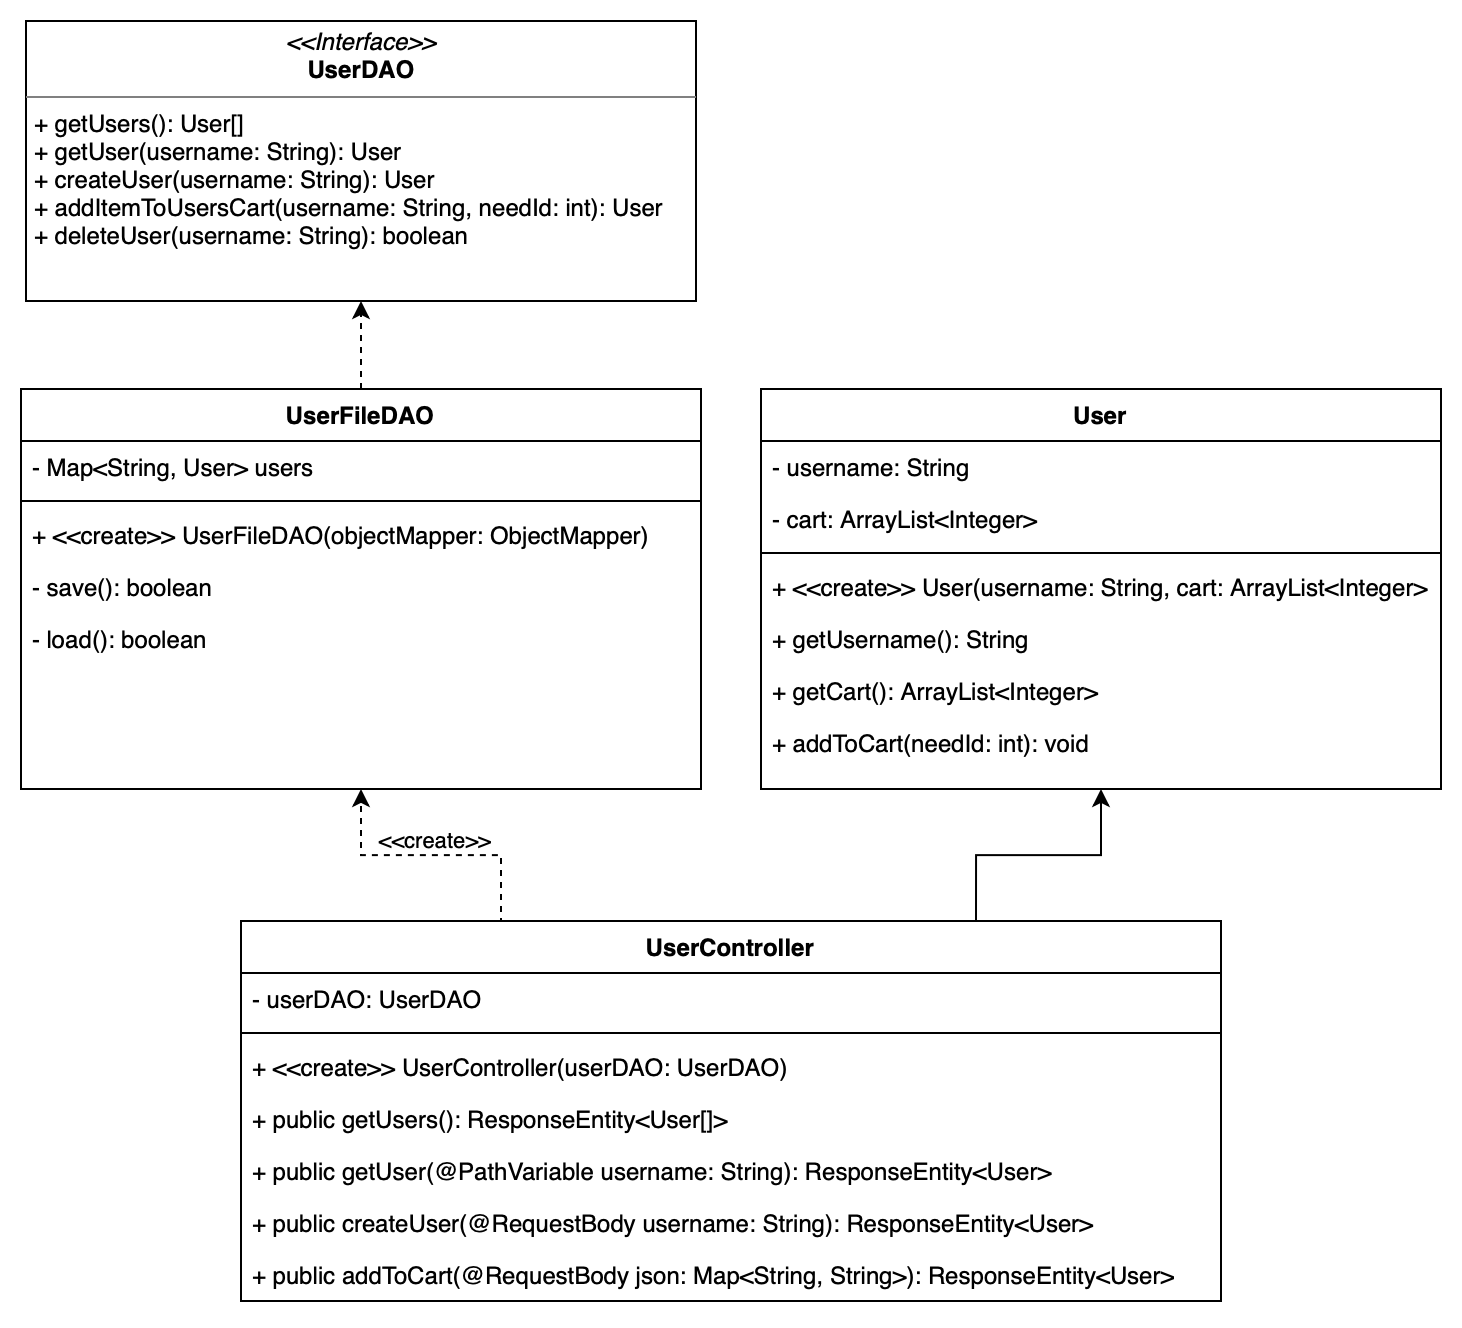

The diagram above was exported from draw.io. Its source (the exported page's mxGraphModel, read from the mxfile embedded in the PNG):
<mxGraphModel dx="1536" dy="2118" grid="1" gridSize="10" guides="1" tooltips="1" connect="1" arrows="1" fold="1" page="1" pageScale="1" pageWidth="827" pageHeight="1169" math="0" shadow="0">
  <root>
    <mxCell id="0" />
    <mxCell id="1" parent="0" />
    <mxCell id="2" value="User" style="swimlane;fontStyle=1;align=center;verticalAlign=top;childLayout=stackLayout;horizontal=1;startSize=26;horizontalStack=0;resizeParent=1;resizeLast=0;collapsible=1;marginBottom=0;rounded=0;shadow=0;strokeWidth=1;" vertex="1" parent="1">
      <mxGeometry x="802" y="-448" width="340" height="200" as="geometry">
        <mxRectangle x="230" y="140" width="160" height="26" as="alternateBounds" />
      </mxGeometry>
    </mxCell>
    <mxCell id="3" value="- username: String" style="text;align=left;verticalAlign=top;spacingLeft=4;spacingRight=4;overflow=hidden;rotatable=0;points=[[0,0.5],[1,0.5]];portConstraint=eastwest;" vertex="1" parent="2">
      <mxGeometry y="26" width="340" height="26" as="geometry" />
    </mxCell>
    <mxCell id="4" value="- cart: ArrayList&lt;Integer&gt;" style="text;align=left;verticalAlign=top;spacingLeft=4;spacingRight=4;overflow=hidden;rotatable=0;points=[[0,0.5],[1,0.5]];portConstraint=eastwest;" vertex="1" parent="2">
      <mxGeometry y="52" width="340" height="26" as="geometry" />
    </mxCell>
    <mxCell id="5" value="" style="line;html=1;strokeWidth=1;align=left;verticalAlign=middle;spacingTop=-1;spacingLeft=3;spacingRight=3;rotatable=0;labelPosition=right;points=[];portConstraint=eastwest;" vertex="1" parent="2">
      <mxGeometry y="78" width="340" height="8" as="geometry" />
    </mxCell>
    <mxCell id="6" value="+ &lt;&lt;create&gt;&gt; User(username: String, cart: ArrayList&lt;Integer&gt;" style="text;align=left;verticalAlign=top;spacingLeft=4;spacingRight=4;overflow=hidden;rotatable=0;points=[[0,0.5],[1,0.5]];portConstraint=eastwest;" vertex="1" parent="2">
      <mxGeometry y="86" width="340" height="26" as="geometry" />
    </mxCell>
    <mxCell id="7" value="+ getUsername(): String" style="text;align=left;verticalAlign=top;spacingLeft=4;spacingRight=4;overflow=hidden;rotatable=0;points=[[0,0.5],[1,0.5]];portConstraint=eastwest;" vertex="1" parent="2">
      <mxGeometry y="112" width="340" height="26" as="geometry" />
    </mxCell>
    <mxCell id="8" value="+ getCart(): ArrayList&lt;Integer&gt;" style="text;align=left;verticalAlign=top;spacingLeft=4;spacingRight=4;overflow=hidden;rotatable=0;points=[[0,0.5],[1,0.5]];portConstraint=eastwest;" vertex="1" parent="2">
      <mxGeometry y="138" width="340" height="26" as="geometry" />
    </mxCell>
    <mxCell id="9" value="+ addToCart(needId: int): void" style="text;align=left;verticalAlign=top;spacingLeft=4;spacingRight=4;overflow=hidden;rotatable=0;points=[[0,0.5],[1,0.5]];portConstraint=eastwest;" vertex="1" parent="2">
      <mxGeometry y="164" width="340" height="26" as="geometry" />
    </mxCell>
    <mxCell id="10" value="&lt;p style=&quot;margin:0px;margin-top:4px;text-align:center;&quot;&gt;&lt;i&gt;&amp;lt;&amp;lt;Interface&amp;gt;&amp;gt;&lt;/i&gt;&lt;br&gt;&lt;b&gt;UserDAO&lt;/b&gt;&lt;/p&gt;&lt;hr size=&quot;1&quot; style=&quot;border-style:solid;&quot;&gt;&lt;p style=&quot;margin:0px;margin-left:4px;&quot;&gt;&lt;/p&gt;&lt;p style=&quot;margin:0px;margin-left:4px;&quot;&gt;+ getUsers(): User[]&lt;br&gt;+ getUser(username: String): User&lt;/p&gt;&lt;p style=&quot;margin:0px;margin-left:4px;&quot;&gt;+ createUser(username: String): User&lt;/p&gt;&lt;p style=&quot;margin:0px;margin-left:4px;&quot;&gt;+ addItemToUsersCart(username: String, needId: int): User&lt;/p&gt;&lt;p style=&quot;margin:0px;margin-left:4px;&quot;&gt;+ deleteUser(username: String): boolean&lt;/p&gt;" style="verticalAlign=top;align=left;overflow=fill;html=1;whiteSpace=wrap;" vertex="1" parent="1">
      <mxGeometry x="434.5" y="-632" width="335" height="140" as="geometry" />
    </mxCell>
    <mxCell id="11" style="edgeStyle=orthogonalEdgeStyle;rounded=0;orthogonalLoop=1;jettySize=auto;html=1;exitX=0.5;exitY=0;exitDx=0;exitDy=0;entryX=0.5;entryY=1;entryDx=0;entryDy=0;dashed=1;" edge="1" source="12" target="10" parent="1">
      <mxGeometry relative="1" as="geometry" />
    </mxCell>
    <mxCell id="12" value="UserFileDAO" style="swimlane;fontStyle=1;align=center;verticalAlign=top;childLayout=stackLayout;horizontal=1;startSize=26;horizontalStack=0;resizeParent=1;resizeLast=0;collapsible=1;marginBottom=0;rounded=0;shadow=0;strokeWidth=1;" vertex="1" parent="1">
      <mxGeometry x="432" y="-448" width="340" height="200" as="geometry">
        <mxRectangle x="230" y="140" width="160" height="26" as="alternateBounds" />
      </mxGeometry>
    </mxCell>
    <mxCell id="13" value="- Map&lt;String, User&gt; users" style="text;align=left;verticalAlign=top;spacingLeft=4;spacingRight=4;overflow=hidden;rotatable=0;points=[[0,0.5],[1,0.5]];portConstraint=eastwest;" vertex="1" parent="12">
      <mxGeometry y="26" width="340" height="26" as="geometry" />
    </mxCell>
    <mxCell id="14" value="" style="line;html=1;strokeWidth=1;align=left;verticalAlign=middle;spacingTop=-1;spacingLeft=3;spacingRight=3;rotatable=0;labelPosition=right;points=[];portConstraint=eastwest;" vertex="1" parent="12">
      <mxGeometry y="52" width="340" height="8" as="geometry" />
    </mxCell>
    <mxCell id="15" value="+ &lt;&lt;create&gt;&gt; UserFileDAO(objectMapper: ObjectMapper)" style="text;align=left;verticalAlign=top;spacingLeft=4;spacingRight=4;overflow=hidden;rotatable=0;points=[[0,0.5],[1,0.5]];portConstraint=eastwest;" vertex="1" parent="12">
      <mxGeometry y="60" width="340" height="26" as="geometry" />
    </mxCell>
    <mxCell id="16" value="- save(): boolean" style="text;align=left;verticalAlign=top;spacingLeft=4;spacingRight=4;overflow=hidden;rotatable=0;points=[[0,0.5],[1,0.5]];portConstraint=eastwest;" vertex="1" parent="12">
      <mxGeometry y="86" width="340" height="26" as="geometry" />
    </mxCell>
    <mxCell id="17" value="- load(): boolean" style="text;align=left;verticalAlign=top;spacingLeft=4;spacingRight=4;overflow=hidden;rotatable=0;points=[[0,0.5],[1,0.5]];portConstraint=eastwest;" vertex="1" parent="12">
      <mxGeometry y="112" width="340" height="26" as="geometry" />
    </mxCell>
    <mxCell id="18" style="edgeStyle=orthogonalEdgeStyle;rounded=0;orthogonalLoop=1;jettySize=auto;html=1;exitX=0.75;exitY=0;exitDx=0;exitDy=0;entryX=0.5;entryY=1;entryDx=0;entryDy=0;" edge="1" source="21" target="2" parent="1">
      <mxGeometry relative="1" as="geometry" />
    </mxCell>
    <mxCell id="19" style="edgeStyle=orthogonalEdgeStyle;rounded=0;orthogonalLoop=1;jettySize=auto;html=1;exitX=0.25;exitY=0;exitDx=0;exitDy=0;entryX=0.5;entryY=1;entryDx=0;entryDy=0;dashed=1;" edge="1" source="21" target="12" parent="1">
      <mxGeometry relative="1" as="geometry">
        <Array as="points">
          <mxPoint x="672" y="-182" />
          <mxPoint x="672" y="-215" />
          <mxPoint x="602" y="-215" />
        </Array>
      </mxGeometry>
    </mxCell>
    <mxCell id="20" value="&amp;lt;&amp;lt;create&amp;gt;&amp;gt;" style="edgeLabel;html=1;align=center;verticalAlign=middle;resizable=0;points=[];" vertex="1" connectable="0" parent="19">
      <mxGeometry x="-0.1673" y="2" relative="1" as="geometry">
        <mxPoint x="-14" y="-10" as="offset" />
      </mxGeometry>
    </mxCell>
    <mxCell id="21" value="UserController&lt;div&gt;&lt;br&gt;&lt;/div&gt;" style="swimlane;fontStyle=1;align=center;verticalAlign=top;childLayout=stackLayout;horizontal=1;startSize=26;horizontalStack=0;resizeParent=1;resizeParentMax=0;resizeLast=0;collapsible=1;marginBottom=0;whiteSpace=wrap;html=1;" vertex="1" parent="1">
      <mxGeometry x="542" y="-182" width="490" height="190" as="geometry" />
    </mxCell>
    <mxCell id="22" value="- userDAO: UserDAO" style="text;strokeColor=none;fillColor=none;align=left;verticalAlign=top;spacingLeft=4;spacingRight=4;overflow=hidden;rotatable=0;points=[[0,0.5],[1,0.5]];portConstraint=eastwest;whiteSpace=wrap;html=1;" vertex="1" parent="21">
      <mxGeometry y="26" width="490" height="26" as="geometry" />
    </mxCell>
    <mxCell id="23" value="" style="line;strokeWidth=1;fillColor=none;align=left;verticalAlign=middle;spacingTop=-1;spacingLeft=3;spacingRight=3;rotatable=0;labelPosition=right;points=[];portConstraint=eastwest;strokeColor=inherit;" vertex="1" parent="21">
      <mxGeometry y="52" width="490" height="8" as="geometry" />
    </mxCell>
    <mxCell id="24" value="+ &amp;lt;&amp;lt;create&amp;gt;&amp;gt; UserController(userDAO: UserDAO)" style="text;strokeColor=none;fillColor=none;align=left;verticalAlign=top;spacingLeft=4;spacingRight=4;overflow=hidden;rotatable=0;points=[[0,0.5],[1,0.5]];portConstraint=eastwest;whiteSpace=wrap;html=1;" vertex="1" parent="21">
      <mxGeometry y="60" width="490" height="26" as="geometry" />
    </mxCell>
    <mxCell id="25" value="+&amp;nbsp;public getUsers(): ResponseEntity&amp;lt;User[]&amp;gt;" style="text;strokeColor=none;fillColor=none;align=left;verticalAlign=top;spacingLeft=4;spacingRight=4;overflow=hidden;rotatable=0;points=[[0,0.5],[1,0.5]];portConstraint=eastwest;whiteSpace=wrap;html=1;" vertex="1" parent="21">
      <mxGeometry y="86" width="490" height="26" as="geometry" />
    </mxCell>
    <mxCell id="26" value="+&amp;nbsp;public getUser(@PathVariable username: String): ResponseEntity&amp;lt;User&amp;gt;" style="text;strokeColor=none;fillColor=none;align=left;verticalAlign=top;spacingLeft=4;spacingRight=4;overflow=hidden;rotatable=0;points=[[0,0.5],[1,0.5]];portConstraint=eastwest;whiteSpace=wrap;html=1;" vertex="1" parent="21">
      <mxGeometry y="112" width="490" height="26" as="geometry" />
    </mxCell>
    <mxCell id="27" value="+&amp;nbsp;public createUser(@RequestBody username: String): ResponseEntity&amp;lt;User&amp;gt;" style="text;strokeColor=none;fillColor=none;align=left;verticalAlign=top;spacingLeft=4;spacingRight=4;overflow=hidden;rotatable=0;points=[[0,0.5],[1,0.5]];portConstraint=eastwest;whiteSpace=wrap;html=1;" vertex="1" parent="21">
      <mxGeometry y="138" width="490" height="26" as="geometry" />
    </mxCell>
    <mxCell id="28" value="+&amp;nbsp;public addToCart(@RequestBody json: Map&amp;lt;String, String&amp;gt;): ResponseEntity&amp;lt;User&amp;gt;" style="text;strokeColor=none;fillColor=none;align=left;verticalAlign=top;spacingLeft=4;spacingRight=4;overflow=hidden;rotatable=0;points=[[0,0.5],[1,0.5]];portConstraint=eastwest;whiteSpace=wrap;html=1;" vertex="1" parent="21">
      <mxGeometry y="164" width="490" height="26" as="geometry" />
    </mxCell>
  </root>
</mxGraphModel>